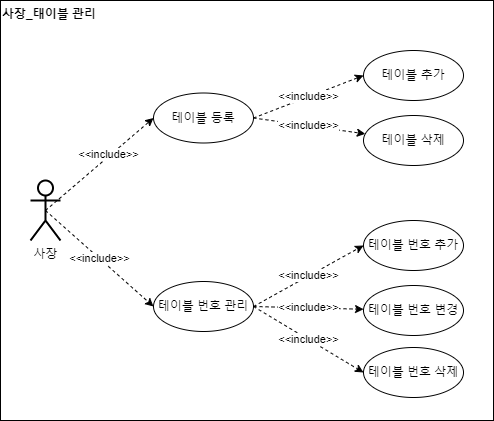

The diagram above was exported from draw.io. Its source (the exported page's mxGraphModel, read from the mxfile embedded in the PNG):
<mxGraphModel dx="407" dy="489" grid="1" gridSize="10" guides="1" tooltips="1" connect="1" arrows="1" fold="1" page="1" pageScale="1" pageWidth="827" pageHeight="1169" math="0" shadow="0">
  <root>
    <mxCell id="XTFqMVtbORnvwfv3oBCj-0" />
    <mxCell id="XTFqMVtbORnvwfv3oBCj-1" parent="XTFqMVtbORnvwfv3oBCj-0" />
    <mxCell id="XTFqMVtbORnvwfv3oBCj-3" value="사장" style="shape=umlActor;verticalLabelPosition=bottom;verticalAlign=top;html=1;outlineConnect=0;strokeWidth=2;" vertex="1" parent="XTFqMVtbORnvwfv3oBCj-1">
      <mxGeometry x="857" y="180" width="30" height="60" as="geometry" />
    </mxCell>
    <mxCell id="XTFqMVtbORnvwfv3oBCj-4" value="사장_태이블 관리" style="text;html=1;strokeColor=#000000;fillColor=none;align=left;verticalAlign=top;rounded=0;fontStyle=1;fontColor=#000000;labelBackgroundColor=none;labelBorderColor=none;whiteSpace=wrap;" vertex="1" parent="XTFqMVtbORnvwfv3oBCj-1">
      <mxGeometry x="827" width="493" height="420" as="geometry" />
    </mxCell>
    <mxCell id="XTFqMVtbORnvwfv3oBCj-5" value="&amp;lt;&amp;lt;include&amp;gt;&amp;gt;" style="edgeStyle=none;rounded=0;orthogonalLoop=1;jettySize=auto;html=1;fontColor=#000000;endArrow=classic;endFill=1;dashed=1;exitX=1;exitY=0.5;exitDx=0;exitDy=0;" edge="1" parent="XTFqMVtbORnvwfv3oBCj-1" source="XTFqMVtbORnvwfv3oBCj-9" target="XTFqMVtbORnvwfv3oBCj-8">
      <mxGeometry relative="1" as="geometry">
        <mxPoint x="1074.8512202216764" y="94.75018488207218" as="sourcePoint" />
      </mxGeometry>
    </mxCell>
    <mxCell id="XTFqMVtbORnvwfv3oBCj-6" value="&amp;lt;&amp;lt;include&amp;gt;&amp;gt;" style="edgeStyle=none;rounded=0;orthogonalLoop=1;jettySize=auto;html=1;entryX=0;entryY=0.5;entryDx=0;entryDy=0;fontColor=#000000;endArrow=classic;endFill=1;dashed=1;exitX=1;exitY=0.5;exitDx=0;exitDy=0;" edge="1" parent="XTFqMVtbORnvwfv3oBCj-1" source="XTFqMVtbORnvwfv3oBCj-9" target="XTFqMVtbORnvwfv3oBCj-7">
      <mxGeometry relative="1" as="geometry">
        <mxPoint x="1073.5410443381663" y="78.36310785999194" as="sourcePoint" />
      </mxGeometry>
    </mxCell>
    <mxCell id="XTFqMVtbORnvwfv3oBCj-7" value="&lt;font color=&quot;#000000&quot;&gt;테이블 추가&lt;br&gt;&lt;/font&gt;" style="ellipse;whiteSpace=wrap;html=1;fontColor=#B9E0A5;strokeColor=#000000;strokeWidth=1;" vertex="1" parent="XTFqMVtbORnvwfv3oBCj-1">
      <mxGeometry x="1190" y="50" width="100" height="50" as="geometry" />
    </mxCell>
    <mxCell id="XTFqMVtbORnvwfv3oBCj-8" value="&lt;font color=&quot;#000000&quot;&gt;테이블 삭제&lt;br&gt;&lt;/font&gt;" style="ellipse;whiteSpace=wrap;html=1;fontColor=#B9E0A5;strokeColor=#000000;strokeWidth=1;" vertex="1" parent="XTFqMVtbORnvwfv3oBCj-1">
      <mxGeometry x="1190" y="115" width="100" height="50" as="geometry" />
    </mxCell>
    <mxCell id="XTFqMVtbORnvwfv3oBCj-9" value="&lt;font color=&quot;#000000&quot;&gt;테이블 등록&lt;br&gt;&lt;/font&gt;" style="ellipse;whiteSpace=wrap;html=1;fontColor=#B9E0A5;strokeColor=#000000;strokeWidth=1;" vertex="1" parent="XTFqMVtbORnvwfv3oBCj-1">
      <mxGeometry x="980" y="92.5" width="100" height="50" as="geometry" />
    </mxCell>
    <mxCell id="XTFqMVtbORnvwfv3oBCj-12" value="&lt;font color=&quot;#000000&quot;&gt;테이블 번호 관리&lt;br&gt;&lt;/font&gt;" style="ellipse;whiteSpace=wrap;html=1;fontColor=#B9E0A5;strokeColor=#000000;strokeWidth=1;" vertex="1" parent="XTFqMVtbORnvwfv3oBCj-1">
      <mxGeometry x="980" y="281" width="100" height="50" as="geometry" />
    </mxCell>
    <mxCell id="XTFqMVtbORnvwfv3oBCj-13" style="edgeStyle=none;rounded=0;orthogonalLoop=1;jettySize=auto;html=1;entryX=0;entryY=0.5;entryDx=0;entryDy=0;dashed=1;fontColor=#000000;endArrow=classic;endFill=1;exitX=0.5;exitY=0.5;exitDx=0;exitDy=0;exitPerimeter=0;" edge="1" parent="XTFqMVtbORnvwfv3oBCj-1" source="XTFqMVtbORnvwfv3oBCj-3" target="XTFqMVtbORnvwfv3oBCj-9">
      <mxGeometry relative="1" as="geometry">
        <mxPoint x="890" y="210.5" as="sourcePoint" />
      </mxGeometry>
    </mxCell>
    <mxCell id="XTFqMVtbORnvwfv3oBCj-14" value="&amp;lt;&amp;lt;include&amp;gt;&amp;gt;" style="edgeLabel;html=1;align=center;verticalAlign=middle;resizable=0;points=[];fontColor=#000000;" vertex="1" connectable="0" parent="XTFqMVtbORnvwfv3oBCj-13">
      <mxGeometry x="0.1793" y="2" relative="1" as="geometry">
        <mxPoint as="offset" />
      </mxGeometry>
    </mxCell>
    <mxCell id="XTFqMVtbORnvwfv3oBCj-15" value="&amp;lt;&amp;lt;include&amp;gt;&amp;gt;" style="edgeStyle=none;rounded=0;orthogonalLoop=1;jettySize=auto;html=1;entryX=0;entryY=0.5;entryDx=0;entryDy=0;dashed=1;fontColor=#000000;endArrow=classic;endFill=1;exitX=0.5;exitY=0.5;exitDx=0;exitDy=0;exitPerimeter=0;" edge="1" parent="XTFqMVtbORnvwfv3oBCj-1" source="XTFqMVtbORnvwfv3oBCj-3" target="XTFqMVtbORnvwfv3oBCj-12">
      <mxGeometry relative="1" as="geometry">
        <mxPoint x="890" y="210.5" as="sourcePoint" />
      </mxGeometry>
    </mxCell>
    <mxCell id="XTFqMVtbORnvwfv3oBCj-17" value="&amp;lt;&amp;lt;include&amp;gt;&amp;gt;" style="edgeStyle=none;rounded=0;orthogonalLoop=1;jettySize=auto;html=1;fontColor=#000000;endArrow=classic;endFill=1;dashed=1;exitX=1;exitY=0.5;exitDx=0;exitDy=0;" edge="1" parent="XTFqMVtbORnvwfv3oBCj-1" source="XTFqMVtbORnvwfv3oBCj-12" target="XTFqMVtbORnvwfv3oBCj-20">
      <mxGeometry relative="1" as="geometry">
        <mxPoint x="1099" y="360" as="sourcePoint" />
      </mxGeometry>
    </mxCell>
    <mxCell id="XTFqMVtbORnvwfv3oBCj-18" value="&amp;lt;&amp;lt;include&amp;gt;&amp;gt;" style="edgeStyle=none;rounded=0;orthogonalLoop=1;jettySize=auto;html=1;entryX=0;entryY=0.5;entryDx=0;entryDy=0;fontColor=#000000;endArrow=classic;endFill=1;dashed=1;exitX=1;exitY=0.5;exitDx=0;exitDy=0;" edge="1" parent="XTFqMVtbORnvwfv3oBCj-1" source="XTFqMVtbORnvwfv3oBCj-12" target="XTFqMVtbORnvwfv3oBCj-19">
      <mxGeometry relative="1" as="geometry">
        <mxPoint x="1080" y="307.5" as="sourcePoint" />
      </mxGeometry>
    </mxCell>
    <mxCell id="XTFqMVtbORnvwfv3oBCj-19" value="&lt;font color=&quot;#000000&quot;&gt;테이블 번호 추가&lt;br&gt;&lt;/font&gt;" style="ellipse;whiteSpace=wrap;html=1;fontColor=#B9E0A5;strokeColor=#000000;strokeWidth=1;" vertex="1" parent="XTFqMVtbORnvwfv3oBCj-1">
      <mxGeometry x="1190" y="220" width="100" height="50" as="geometry" />
    </mxCell>
    <mxCell id="XTFqMVtbORnvwfv3oBCj-20" value="&lt;span style=&quot;color: rgb(0, 0, 0);&quot;&gt;테이블 번호 변경&lt;/span&gt;&lt;font color=&quot;#000000&quot;&gt;&lt;br&gt;&lt;/font&gt;" style="ellipse;whiteSpace=wrap;html=1;fontColor=#B9E0A5;strokeColor=#000000;strokeWidth=1;" vertex="1" parent="XTFqMVtbORnvwfv3oBCj-1">
      <mxGeometry x="1190" y="285" width="100" height="50" as="geometry" />
    </mxCell>
    <mxCell id="XTFqMVtbORnvwfv3oBCj-21" value="&lt;span style=&quot;color: rgb(0, 0, 0);&quot;&gt;테이블 번호 삭제&lt;/span&gt;&lt;font color=&quot;#000000&quot;&gt;&lt;br&gt;&lt;/font&gt;" style="ellipse;whiteSpace=wrap;html=1;fontColor=#B9E0A5;strokeColor=#000000;strokeWidth=1;" vertex="1" parent="XTFqMVtbORnvwfv3oBCj-1">
      <mxGeometry x="1190" y="347" width="100" height="50" as="geometry" />
    </mxCell>
    <mxCell id="XTFqMVtbORnvwfv3oBCj-22" value="&amp;lt;&amp;lt;include&amp;gt;&amp;gt;" style="edgeStyle=none;rounded=0;orthogonalLoop=1;jettySize=auto;html=1;fontColor=#000000;endArrow=classic;endFill=1;dashed=1;entryX=0;entryY=0.5;entryDx=0;entryDy=0;exitX=1;exitY=0.5;exitDx=0;exitDy=0;" edge="1" parent="XTFqMVtbORnvwfv3oBCj-1" source="XTFqMVtbORnvwfv3oBCj-12" target="XTFqMVtbORnvwfv3oBCj-21">
      <mxGeometry relative="1" as="geometry">
        <mxPoint x="1089" y="390" as="sourcePoint" />
        <mxPoint x="1204.1921332548905" y="309.97952914950724" as="targetPoint" />
      </mxGeometry>
    </mxCell>
  </root>
</mxGraphModel>